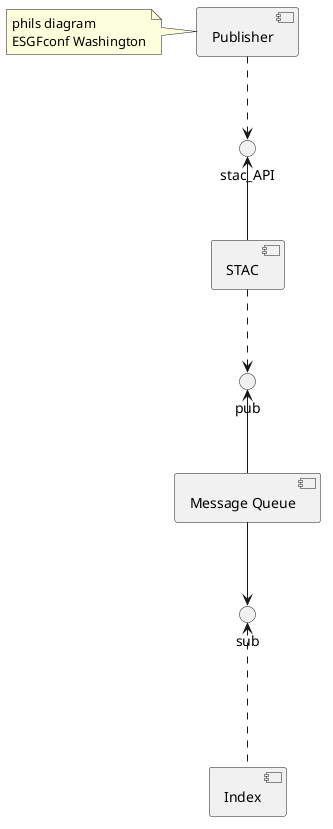

The diagram above was rendered by PlantUML. Its source (embedded in the PNG):
@startuml
[Publisher] ..> stac_API
[STAC] -up-> stac_API
[STAC] ..> pub
[Message Queue] -up-> pub
[Message Queue] -down-> sub
[Index] -up..> sub
note left of [Publisher]
phils diagram
ESGFconf Washington
end note
@enduml